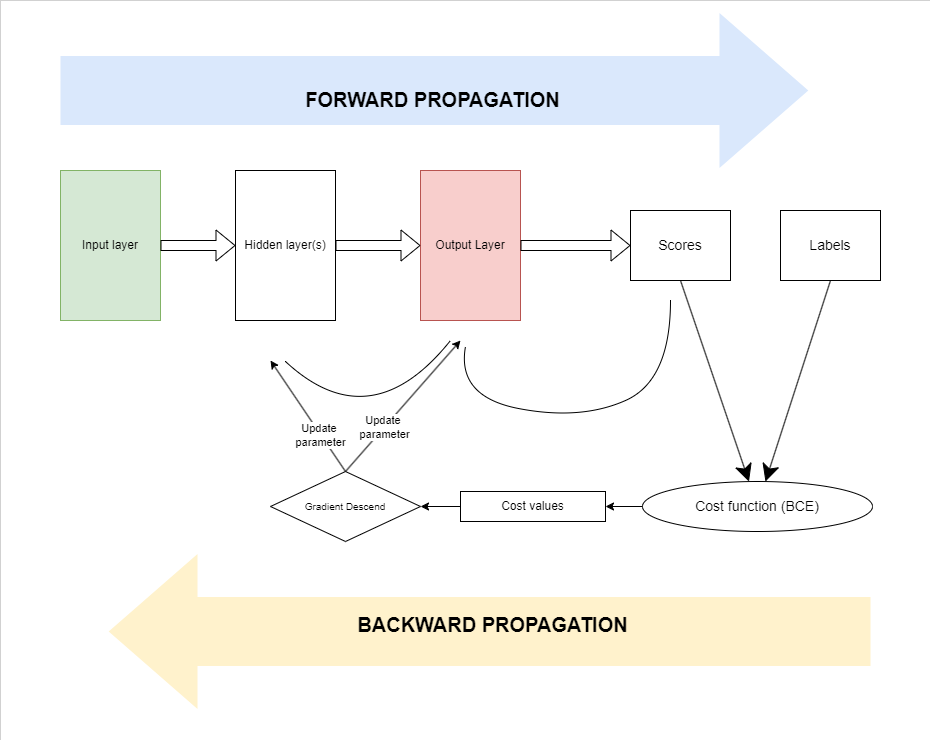

The diagram above was exported from draw.io. Its source (the exported page's mxGraphModel, read from the mxfile embedded in the PNG):
<mxGraphModel dx="1750" dy="948" grid="1" gridSize="10" guides="1" tooltips="1" connect="1" arrows="1" fold="1" page="1" pageScale="1" pageWidth="850" pageHeight="1100" math="0" shadow="0">
  <root>
    <mxCell id="0" />
    <mxCell id="1" parent="0" />
    <mxCell id="r9oCOXcNdoUpMAcFmKyy-1" value="Input layer" style="rounded=0;whiteSpace=wrap;html=1;fillColor=#d5e8d4;strokeColor=#82b366;" vertex="1" parent="1">
      <mxGeometry x="200" y="170" width="100" height="150" as="geometry" />
    </mxCell>
    <mxCell id="r9oCOXcNdoUpMAcFmKyy-2" value="Hidden layer(s)" style="rounded=0;whiteSpace=wrap;html=1;" vertex="1" parent="1">
      <mxGeometry x="375" y="170" width="100" height="150" as="geometry" />
    </mxCell>
    <mxCell id="r9oCOXcNdoUpMAcFmKyy-3" value="Output Layer" style="rounded=0;whiteSpace=wrap;html=1;fillColor=#f8cecc;strokeColor=#b85450;" vertex="1" parent="1">
      <mxGeometry x="560" y="170" width="100" height="150" as="geometry" />
    </mxCell>
    <mxCell id="r9oCOXcNdoUpMAcFmKyy-4" value="" style="shape=flexArrow;endArrow=classic;html=1;rounded=0;exitX=1;exitY=0.5;exitDx=0;exitDy=0;entryX=0;entryY=0.5;entryDx=0;entryDy=0;" edge="1" parent="1" source="r9oCOXcNdoUpMAcFmKyy-1" target="r9oCOXcNdoUpMAcFmKyy-2">
      <mxGeometry width="50" height="50" relative="1" as="geometry">
        <mxPoint x="470" y="310" as="sourcePoint" />
        <mxPoint x="520" y="260" as="targetPoint" />
      </mxGeometry>
    </mxCell>
    <mxCell id="r9oCOXcNdoUpMAcFmKyy-5" value="" style="shape=flexArrow;endArrow=classic;html=1;rounded=0;exitX=1;exitY=0.5;exitDx=0;exitDy=0;entryX=0;entryY=0.5;entryDx=0;entryDy=0;" edge="1" parent="1" source="r9oCOXcNdoUpMAcFmKyy-2" target="r9oCOXcNdoUpMAcFmKyy-3">
      <mxGeometry width="50" height="50" relative="1" as="geometry">
        <mxPoint x="490" y="260" as="sourcePoint" />
        <mxPoint x="565" y="260" as="targetPoint" />
      </mxGeometry>
    </mxCell>
    <mxCell id="r9oCOXcNdoUpMAcFmKyy-6" value="" style="shape=flexArrow;endArrow=classic;html=1;rounded=0;exitX=1;exitY=0.5;exitDx=0;exitDy=0;entryX=0;entryY=0.5;entryDx=0;entryDy=0;" edge="1" parent="1" source="r9oCOXcNdoUpMAcFmKyy-3" target="r9oCOXcNdoUpMAcFmKyy-7">
      <mxGeometry width="50" height="50" relative="1" as="geometry">
        <mxPoint x="680" y="244.58" as="sourcePoint" />
        <mxPoint x="765" y="244.58" as="targetPoint" />
      </mxGeometry>
    </mxCell>
    <mxCell id="r9oCOXcNdoUpMAcFmKyy-7" value="&lt;font style=&quot;font-size: 14px;&quot;&gt;Scores&lt;/font&gt;" style="rounded=0;whiteSpace=wrap;html=1;" vertex="1" parent="1">
      <mxGeometry x="770" y="210" width="100" height="70" as="geometry" />
    </mxCell>
    <mxCell id="r9oCOXcNdoUpMAcFmKyy-8" value="&lt;span style=&quot;font-size: 14px;&quot;&gt;Labels&lt;/span&gt;" style="rounded=0;whiteSpace=wrap;html=1;" vertex="1" parent="1">
      <mxGeometry x="920" y="210" width="100" height="70" as="geometry" />
    </mxCell>
    <mxCell id="r9oCOXcNdoUpMAcFmKyy-9" value="" style="endArrow=classic;html=1;rounded=0;exitX=0.5;exitY=1;exitDx=0;exitDy=0;endSize=15;" edge="1" parent="1" source="r9oCOXcNdoUpMAcFmKyy-7" target="r9oCOXcNdoUpMAcFmKyy-10">
      <mxGeometry width="50" height="50" relative="1" as="geometry">
        <mxPoint x="850" y="430" as="sourcePoint" />
        <mxPoint x="930" y="460" as="targetPoint" />
      </mxGeometry>
    </mxCell>
    <mxCell id="r9oCOXcNdoUpMAcFmKyy-10" value="&lt;font style=&quot;font-size: 14px;&quot;&gt;Cost function (BCE)&lt;/font&gt;" style="ellipse;whiteSpace=wrap;html=1;" vertex="1" parent="1">
      <mxGeometry x="782" y="481" width="230" height="50" as="geometry" />
    </mxCell>
    <mxCell id="r9oCOXcNdoUpMAcFmKyy-11" value="" style="endArrow=classic;html=1;rounded=0;exitX=0.5;exitY=1;exitDx=0;exitDy=0;endSize=15;" edge="1" parent="1" source="r9oCOXcNdoUpMAcFmKyy-8" target="r9oCOXcNdoUpMAcFmKyy-10">
      <mxGeometry width="50" height="50" relative="1" as="geometry">
        <mxPoint x="880" y="300" as="sourcePoint" />
        <mxPoint x="999" y="463" as="targetPoint" />
      </mxGeometry>
    </mxCell>
    <mxCell id="r9oCOXcNdoUpMAcFmKyy-12" value="&lt;font style=&quot;font-size: 12px;&quot;&gt;Cost values&lt;/font&gt;" style="rounded=0;whiteSpace=wrap;html=1;" vertex="1" parent="1">
      <mxGeometry x="600" y="491" width="145" height="30" as="geometry" />
    </mxCell>
    <mxCell id="r9oCOXcNdoUpMAcFmKyy-13" value="&lt;span style=&quot;font-size: 10px;&quot;&gt;Gradient Descend&lt;/span&gt;" style="rhombus;whiteSpace=wrap;html=1;" vertex="1" parent="1">
      <mxGeometry x="410" y="471" width="150" height="70" as="geometry" />
    </mxCell>
    <mxCell id="r9oCOXcNdoUpMAcFmKyy-14" value="" style="endArrow=classic;html=1;rounded=0;exitX=0;exitY=0.5;exitDx=0;exitDy=0;entryX=1;entryY=0.5;entryDx=0;entryDy=0;" edge="1" parent="1" source="r9oCOXcNdoUpMAcFmKyy-10" target="r9oCOXcNdoUpMAcFmKyy-12">
      <mxGeometry width="50" height="50" relative="1" as="geometry">
        <mxPoint x="620" y="471" as="sourcePoint" />
        <mxPoint x="670" y="421" as="targetPoint" />
      </mxGeometry>
    </mxCell>
    <mxCell id="r9oCOXcNdoUpMAcFmKyy-15" value="" style="endArrow=classic;html=1;rounded=0;exitX=0;exitY=0.5;exitDx=0;exitDy=0;entryX=1;entryY=0.5;entryDx=0;entryDy=0;" edge="1" parent="1" source="r9oCOXcNdoUpMAcFmKyy-12" target="r9oCOXcNdoUpMAcFmKyy-13">
      <mxGeometry width="50" height="50" relative="1" as="geometry">
        <mxPoint x="810" y="430" as="sourcePoint" />
        <mxPoint x="860" y="380" as="targetPoint" />
      </mxGeometry>
    </mxCell>
    <mxCell id="r9oCOXcNdoUpMAcFmKyy-16" value="" style="endArrow=classic;html=1;rounded=0;exitX=0.5;exitY=0;exitDx=0;exitDy=0;" edge="1" parent="1" source="r9oCOXcNdoUpMAcFmKyy-13">
      <mxGeometry width="50" height="50" relative="1" as="geometry">
        <mxPoint x="330" y="420" as="sourcePoint" />
        <mxPoint x="600" y="340" as="targetPoint" />
      </mxGeometry>
    </mxCell>
    <mxCell id="r9oCOXcNdoUpMAcFmKyy-17" value="Update&amp;nbsp;&lt;div&gt;parameter&lt;/div&gt;" style="edgeLabel;html=1;align=center;verticalAlign=middle;resizable=0;points=[];" vertex="1" connectable="0" parent="r9oCOXcNdoUpMAcFmKyy-16">
      <mxGeometry x="-0.3314" y="1" relative="1" as="geometry">
        <mxPoint as="offset" />
      </mxGeometry>
    </mxCell>
    <mxCell id="r9oCOXcNdoUpMAcFmKyy-18" value="" style="endArrow=classic;html=1;rounded=0;exitX=0.5;exitY=0;exitDx=0;exitDy=0;" edge="1" parent="1" source="r9oCOXcNdoUpMAcFmKyy-13">
      <mxGeometry width="50" height="50" relative="1" as="geometry">
        <mxPoint x="495" y="481" as="sourcePoint" />
        <mxPoint x="410" y="360" as="targetPoint" />
      </mxGeometry>
    </mxCell>
    <mxCell id="r9oCOXcNdoUpMAcFmKyy-19" value="Update&amp;nbsp;&lt;div&gt;parameter&lt;/div&gt;" style="edgeLabel;html=1;align=center;verticalAlign=middle;resizable=0;points=[];" vertex="1" connectable="0" parent="r9oCOXcNdoUpMAcFmKyy-18">
      <mxGeometry x="-0.3314" y="1" relative="1" as="geometry">
        <mxPoint as="offset" />
      </mxGeometry>
    </mxCell>
    <mxCell id="r9oCOXcNdoUpMAcFmKyy-20" value="" style="curved=1;endArrow=none;html=1;rounded=0;endFill=0;" edge="1" parent="1">
      <mxGeometry width="50" height="50" relative="1" as="geometry">
        <mxPoint x="605" y="346" as="sourcePoint" />
        <mxPoint x="810" y="300" as="targetPoint" />
        <Array as="points">
          <mxPoint x="596" y="396" />
          <mxPoint x="720" y="420" />
          <mxPoint x="810" y="380" />
        </Array>
      </mxGeometry>
    </mxCell>
    <mxCell id="r9oCOXcNdoUpMAcFmKyy-21" value="" style="curved=1;endArrow=none;html=1;rounded=0;endFill=0;" edge="1" parent="1">
      <mxGeometry width="50" height="50" relative="1" as="geometry">
        <mxPoint x="425" y="361" as="sourcePoint" />
        <mxPoint x="590" y="340" as="targetPoint" />
        <Array as="points">
          <mxPoint x="510" y="440" />
        </Array>
      </mxGeometry>
    </mxCell>
    <mxCell id="r9oCOXcNdoUpMAcFmKyy-22" value="" style="shape=flexArrow;endArrow=classic;html=1;rounded=0;fillColor=#FFF2CC;strokeColor=#FFF2CC;endSize=7;strokeWidth=30;" edge="1" parent="1">
      <mxGeometry width="50" height="50" relative="1" as="geometry">
        <mxPoint x="1010" y="631" as="sourcePoint" />
        <mxPoint x="256" y="631" as="targetPoint" />
      </mxGeometry>
    </mxCell>
    <mxCell id="r9oCOXcNdoUpMAcFmKyy-23" value="&lt;font size=&quot;1&quot; style=&quot;&quot;&gt;&lt;b style=&quot;font-size: 20px;&quot;&gt;BACKWARD PROPAGATION&lt;/b&gt;&lt;/font&gt;" style="edgeLabel;html=1;align=center;verticalAlign=middle;resizable=0;points=[];labelBackgroundColor=none;" vertex="1" connectable="0" parent="r9oCOXcNdoUpMAcFmKyy-22">
      <mxGeometry x="0.0027" y="-8" relative="1" as="geometry">
        <mxPoint x="-1" as="offset" />
      </mxGeometry>
    </mxCell>
    <mxCell id="r9oCOXcNdoUpMAcFmKyy-24" value="" style="rounded=0;whiteSpace=wrap;html=1;fillColor=none;strokeWidth=0;" vertex="1" parent="1">
      <mxGeometry x="140" width="930" height="740" as="geometry" />
    </mxCell>
    <mxCell id="r9oCOXcNdoUpMAcFmKyy-25" value="" style="shape=flexArrow;endArrow=classic;html=1;rounded=0;fillColor=#DAE8FC;strokeColor=#DAE8FC;endSize=7;strokeWidth=30;" edge="1" parent="1">
      <mxGeometry width="50" height="50" relative="1" as="geometry">
        <mxPoint x="200" y="90" as="sourcePoint" />
        <mxPoint x="940" y="90" as="targetPoint" />
      </mxGeometry>
    </mxCell>
    <mxCell id="r9oCOXcNdoUpMAcFmKyy-26" value="&lt;font size=&quot;1&quot; style=&quot;&quot;&gt;&lt;b style=&quot;font-size: 20px;&quot;&gt;FORWARD PROPAGATION&lt;/b&gt;&lt;/font&gt;" style="edgeLabel;html=1;align=center;verticalAlign=middle;resizable=0;points=[];labelBackgroundColor=none;" vertex="1" connectable="0" parent="r9oCOXcNdoUpMAcFmKyy-25">
      <mxGeometry x="0.0027" y="-8" relative="1" as="geometry">
        <mxPoint x="-1" as="offset" />
      </mxGeometry>
    </mxCell>
  </root>
</mxGraphModel>